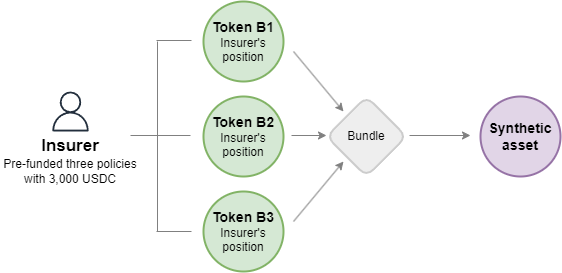

The diagram above was exported from draw.io. Its source (the exported page's mxGraphModel, read from the mxfile embedded in the PNG):
<mxGraphModel dx="1195" dy="622" grid="1" gridSize="10" guides="1" tooltips="1" connect="1" arrows="1" fold="1" page="1" pageScale="1" pageWidth="827" pageHeight="1169" math="0" shadow="0">
  <root>
    <mxCell id="0" />
    <mxCell id="1" parent="0" />
    <mxCell id="2" value="&lt;div&gt;&lt;b&gt;&lt;font style=&quot;font-size: 14px;&quot;&gt;Token B1&lt;/font&gt;&lt;/b&gt;&lt;br&gt;&lt;/div&gt;Insurer's position" style="ellipse;whiteSpace=wrap;html=1;aspect=fixed;fillColor=#d5e8d4;strokeColor=#82b366;strokeWidth=2;" vertex="1" parent="1">
      <mxGeometry x="263" y="620" width="80" height="80" as="geometry" />
    </mxCell>
    <mxCell id="3" value="&lt;div&gt;&lt;b&gt;&lt;font style=&quot;font-size: 14px;&quot;&gt;Token B2&lt;/font&gt;&lt;/b&gt;&lt;br&gt;&lt;/div&gt;Insurer's position" style="ellipse;whiteSpace=wrap;html=1;aspect=fixed;fillColor=#d5e8d4;strokeColor=#82b366;strokeWidth=2;" vertex="1" parent="1">
      <mxGeometry x="263" y="715" width="80" height="80" as="geometry" />
    </mxCell>
    <mxCell id="4" value="&lt;div&gt;&lt;b&gt;&lt;font style=&quot;font-size: 14px;&quot;&gt;Token B3&lt;/font&gt;&lt;/b&gt;&lt;br&gt;&lt;/div&gt;Insurer's position" style="ellipse;whiteSpace=wrap;html=1;aspect=fixed;fillColor=#d5e8d4;strokeColor=#82b366;strokeWidth=2;" vertex="1" parent="1">
      <mxGeometry x="263" y="810" width="80" height="80" as="geometry" />
    </mxCell>
    <mxCell id="5" value="Bundle" style="rhombus;whiteSpace=wrap;html=1;rounded=1;fillColor=#eeeeee;strokeColor=#CCCCCC;strokeWidth=2;" vertex="1" parent="1">
      <mxGeometry x="386" y="715" width="80" height="80" as="geometry" />
    </mxCell>
    <mxCell id="6" value="" style="edgeStyle=orthogonalEdgeStyle;rounded=0;orthogonalLoop=1;jettySize=auto;html=1;strokeColor=#808080;" edge="1" parent="1">
      <mxGeometry relative="1" as="geometry">
        <mxPoint x="351" y="754" as="sourcePoint" />
        <mxPoint x="386" y="754" as="targetPoint" />
      </mxGeometry>
    </mxCell>
    <mxCell id="7" value="" style="endArrow=classic;html=1;rounded=0;strokeColor=#808080;" edge="1" parent="1">
      <mxGeometry width="50" height="50" relative="1" as="geometry">
        <mxPoint x="353" y="670" as="sourcePoint" />
        <mxPoint x="403" y="730" as="targetPoint" />
      </mxGeometry>
    </mxCell>
    <mxCell id="8" value="" style="endArrow=classic;html=1;rounded=0;strokeColor=#808080;" edge="1" parent="1">
      <mxGeometry width="50" height="50" relative="1" as="geometry">
        <mxPoint x="353" y="840" as="sourcePoint" />
        <mxPoint x="403" y="780" as="targetPoint" />
      </mxGeometry>
    </mxCell>
    <mxCell id="9" value="&lt;div&gt;&lt;b&gt;&lt;font style=&quot;font-size: 14px;&quot;&gt;Synthetic&lt;/font&gt;&lt;/b&gt;&lt;/div&gt;&lt;div&gt;&lt;b&gt;&lt;font style=&quot;font-size: 14px;&quot;&gt;asset&lt;/font&gt;&lt;/b&gt;&lt;/div&gt;" style="ellipse;whiteSpace=wrap;html=1;aspect=fixed;fillColor=#e1d5e7;strokeColor=#9673a6;strokeWidth=2;" vertex="1" parent="1">
      <mxGeometry x="540" y="715" width="80" height="80" as="geometry" />
    </mxCell>
    <mxCell id="10" value="" style="edgeStyle=orthogonalEdgeStyle;rounded=0;orthogonalLoop=1;jettySize=auto;html=1;strokeColor=#808080;" edge="1" parent="1">
      <mxGeometry relative="1" as="geometry">
        <mxPoint x="469" y="754" as="sourcePoint" />
        <mxPoint x="530" y="754" as="targetPoint" />
      </mxGeometry>
    </mxCell>
    <mxCell id="11" value="" style="sketch=0;outlineConnect=0;fontColor=#232F3E;gradientColor=none;fillColor=#232F3D;strokeColor=none;dashed=0;verticalLabelPosition=bottom;verticalAlign=top;align=center;html=1;fontSize=12;fontStyle=0;aspect=fixed;pointerEvents=1;shape=mxgraph.aws4.user;" vertex="1" parent="1">
      <mxGeometry x="110" y="710" width="40" height="40" as="geometry" />
    </mxCell>
    <mxCell id="12" value="Insurer" style="text;html=1;align=center;verticalAlign=middle;whiteSpace=wrap;rounded=0;fontSize=17;fontStyle=1" vertex="1" parent="1">
      <mxGeometry x="100" y="750" width="60" height="30" as="geometry" />
    </mxCell>
    <mxCell id="13" value="Pre-funded three policies with 3,000 USDC" style="text;html=1;align=center;verticalAlign=middle;whiteSpace=wrap;rounded=0;" vertex="1" parent="1">
      <mxGeometry x="60" y="775" width="140" height="30" as="geometry" />
    </mxCell>
    <mxCell id="14" value="" style="edgeStyle=orthogonalEdgeStyle;rounded=0;orthogonalLoop=1;jettySize=auto;html=1;strokeColor=#808080;endArrow=none;endFill=0;" edge="1" parent="1">
      <mxGeometry relative="1" as="geometry">
        <mxPoint x="190" y="754" as="sourcePoint" />
        <mxPoint x="250" y="754" as="targetPoint" />
      </mxGeometry>
    </mxCell>
    <mxCell id="15" value="" style="edgeStyle=orthogonalEdgeStyle;rounded=0;orthogonalLoop=1;jettySize=auto;html=1;strokeColor=#808080;endArrow=none;endFill=0;" edge="1" parent="1">
      <mxGeometry relative="1" as="geometry">
        <mxPoint x="216" y="659" as="sourcePoint" />
        <mxPoint x="251" y="659" as="targetPoint" />
      </mxGeometry>
    </mxCell>
    <mxCell id="16" value="" style="edgeStyle=orthogonalEdgeStyle;rounded=0;orthogonalLoop=1;jettySize=auto;html=1;strokeColor=#808080;endArrow=none;endFill=0;" edge="1" parent="1">
      <mxGeometry relative="1" as="geometry">
        <mxPoint x="216" y="850" as="sourcePoint" />
        <mxPoint x="251" y="850" as="targetPoint" />
      </mxGeometry>
    </mxCell>
    <mxCell id="17" value="" style="edgeStyle=orthogonalEdgeStyle;rounded=0;orthogonalLoop=1;jettySize=auto;html=1;strokeColor=#808080;endArrow=none;endFill=0;" edge="1" parent="1">
      <mxGeometry relative="1" as="geometry">
        <mxPoint x="217" y="850" as="sourcePoint" />
        <mxPoint x="217" y="660" as="targetPoint" />
      </mxGeometry>
    </mxCell>
  </root>
</mxGraphModel>